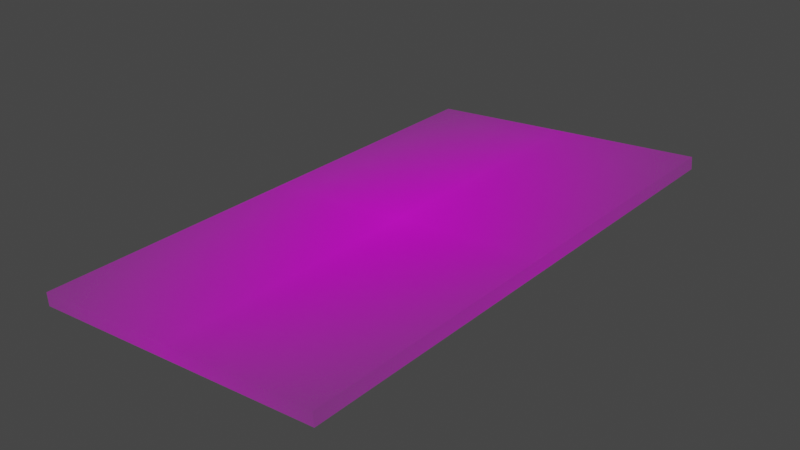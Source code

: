 # Source: Ouija.blend  (saved by Blender 2.91.10; exported with 4.5.12 LTS)
import bpy
from mathutils import Matrix  # noqa: F401  (used for matrix-valued properties, if any)

bpy.ops.wm.read_factory_settings(use_empty=True)
scene = bpy.context.scene
scene.name = 'Scene'

# ---- collections
col_collection = bpy.data.collections.new('Collection'); scene.collection.children.link(col_collection)

# ---- images (referenced by path relative to the original .blend; pixels are not part of the script)
import os
ASSET_DIR = os.environ.get("B2B_ASSET_DIR", "")  # directory of the original .blend (textures are referenced by path, not embedded)
HERE = os.path.dirname(os.path.abspath(__file__))  # packed textures are extracted next to this script under _unpacked/

def load_image(name, relpath, width, height, colorspace="sRGB"):
    """Load a texture the original file referenced (path relative to the .blend, or extracted next to this script)."""
    p = next((c for c in (os.path.join(HERE, relpath), os.path.join(ASSET_DIR, relpath)) if relpath and os.path.exists(c)), "")
    if p:
        img = bpy.data.images.load(p, check_existing=True)
        img.name = name
    else:  # same state as the original file: an image datablock whose file is absent (Cycles renders it pink)
        img = bpy.data.images.new(name, width, height)
        img.source = "FILE"
        img.filepath = "//" + (relpath or name)
    img.colorspace_settings.name = colorspace
    return img
img_ouija_png = load_image('Ouija.png', 'Ouija.png', 1024, 1024, 'sRGB')

# ---- materials (node trees are filled in below, after node groups)
mat_ouija = bpy.data.materials.new('Ouija')
mat_ouija.surface_render_method = 'BLENDED'
mat_ouija.blend_method = 'BLEND'
mat_ouija.use_transparent_shadow = False

# ---- material node trees
mat_ouija.use_nodes = True; mat_ouija.node_tree.nodes.clear()
_N = mat_ouija.node_tree.nodes; _L = mat_ouija.node_tree.links
n0 = _N.new('ShaderNodeOutputMaterial'); n0.name = 'Material Output'; n0.location = (300, 300)
n1 = _N.new('ShaderNodeTexImage'); n1.name = 'Image Texture'; n1.location = (-200, 300)
n1.image = img_ouija_png
n1.extension = 'CLIP'
n2 = _N.new('ShaderNodeBsdfPrincipled'); n2.name = 'Principled BSDF'; n2.location = (0, 300)
n2.distribution = 'GGX'
n2.subsurface_method = 'BURLEY'
n2.inputs[3].default_value = 1.45
n2.inputs[27].default_value = (0.0, 0.0, 0.0, 1.0)
n2.inputs[28].default_value = 1.0
_L.new(n1.outputs[0], n2.inputs[0])
_L.new(n1.outputs[1], n2.inputs[4])
_L.new(n2.outputs[0], n0.inputs[0])
n0.is_active_output = True

# ---- world
world_world = bpy.data.worlds.new('World'); scene.world = world_world
world_world.use_nodes = True; world_world.node_tree.nodes.clear()
_N = world_world.node_tree.nodes; _L = world_world.node_tree.links
n0 = _N.new('ShaderNodeOutputWorld'); n0.name = 'World Output'; n0.location = (300, 300)
n1 = _N.new('ShaderNodeBackground'); n1.name = 'Background'; n1.location = (10, 300)
n1.inputs[0].default_value = (0.05088, 0.05088, 0.05088, 1.0)
_L.new(n1.outputs[0], n0.inputs[0])
n0.is_active_output = True
world_world.color = (0.05088, 0.05088, 0.05088)
world_world.use_sun_shadow = False
world_world.sun_shadow_jitter_overblur = 0.0

# ---- meshes
me_ouija = bpy.data.meshes.new('Ouija')
me_ouija.from_pydata([(-0.8889, -0.5, 0.0), (0.8889, -0.5, 0.0), (-0.8889, 0.5, 0.0), (0.8889, 0.5, 0.0), (-0.8889, -0.5, 0.04253), (0.8889, -0.5, 0.04253), (-0.8889, 0.5, 0.04253), (0.8889, 0.5, 0.04253)], [], [(0, 2, 3, 1), (4, 5, 7, 6), (1, 3, 7, 5), (2, 0, 4, 6), (3, 2, 6, 7), (0, 1, 5, 4)])
_uv = me_ouija.uv_layers.new(name='UVMap')
_uv.uv.foreach_set('vector', [0.0, 0.0, 0.0, 1.0, 1.0, 1.0, 1.0, 0.0, 0.0, 0.0, 1.0, 0.0, 1.0, 1.0, 0.0, 1.0, 1.0, 0.0, 1.0, 1.0, 1.0, 1.0, 1.0, 0.0, 0.0, 1.0, 0.0, 0.0, 0.0, 0.0, 0.0, 1.0, 1.0, 1.0, 0.0, 1.0, 0.0, 1.0, 1.0, 1.0, 0.0, 0.0, 1.0, 0.0, 1.0, 0.0, 0.0, 0.0])
me_ouija.materials.append(mat_ouija)
me_ouija.use_remesh_fix_poles = True
me_ouija.use_remesh_preserve_attributes = False
me_ouija.use_mirror_vertex_groups = False
me_ouija.update()

# ---- objects
ob_ouija = bpy.data.objects.new('Ouija', me_ouija)

# ---- transforms, parenting, visibility, modifiers, constraints
ob_ouija.location = (0.0, 0.0, 0.0)
ob_ouija.rotation_euler = (1577.0, 4.371e-08, 1.571)
ob_ouija.lineart.crease_threshold = 0.0

# ---- collection membership
col_collection.objects.link(ob_ouija)

# ---- scene / render settings (as saved in the file)
scene.frame_start = 1; scene.frame_end = 250; scene.frame_set(1)
scene.render.engine = 'BLENDER_EEVEE_NEXT'
scene.cycles.use_denoising = False
scene.cycles.samples = 128
scene.cycles.sampling_pattern = 'TABULATED_SOBOL'
scene.cycles.use_adaptive_sampling = False
scene.cycles.use_light_tree = False
scene.view_settings.view_transform = 'Filmic'
bpy.context.view_layer.update()

# ---- added for rendering (the .blend has no active camera and no usable light): camera, sun
cam_auto = bpy.data.cameras.new('AutoCamera')
cam_auto.lens = 50.0
cam_auto.sensor_width = 36.0
cam_auto.clip_end = 1000.0
ob_auto_camera = bpy.data.objects.new('AutoCamera', cam_auto)
scene.collection.objects.link(ob_auto_camera)
ob_auto_camera.location = (1.88762, -2.26515, 1.53136)
ob_auto_camera.rotation_euler = (1.09748, -7.21219e-08, 0.694738)
scene.camera = ob_auto_camera
light_auto_sun = bpy.data.lights.new('AutoSun', 'SUN')
light_auto_sun.energy = 3.0
light_auto_sun.angle = 0.0523599
ob_auto_sun = bpy.data.objects.new('AutoSun', light_auto_sun)
scene.collection.objects.link(ob_auto_sun)
ob_auto_sun.rotation_euler = (0.872665, 0.174533, 0.523599)
bpy.context.view_layer.update()
